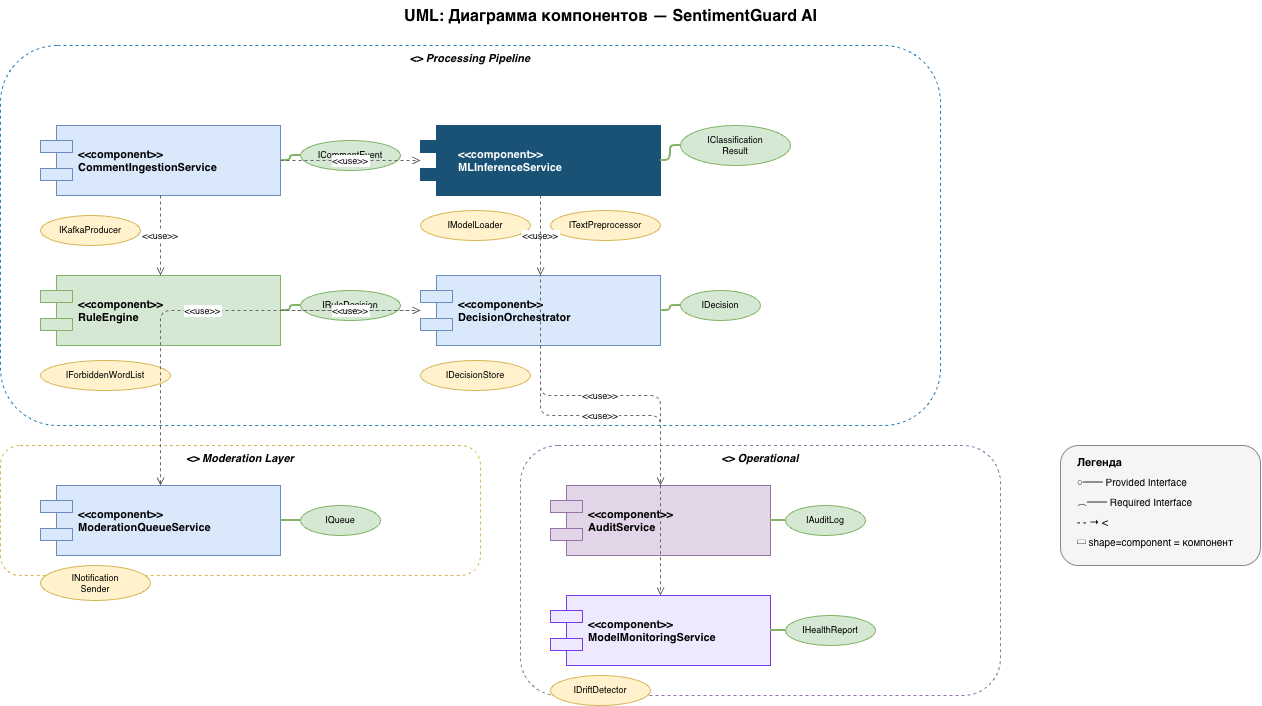

The diagram above was exported from draw.io. Its source (the exported page's mxGraphModel, read from the mxfile embedded in the PNG):
<mxGraphModel dx="1337" dy="741" grid="1" gridSize="10" guides="1" tooltips="1" connect="1" arrows="1" fold="1" page="1" pageScale="1" pageWidth="1654" pageHeight="1169" math="0" shadow="0">
  <root>
    <mxCell id="0" />
    <mxCell id="1" parent="0" />
    <mxCell id="title" parent="1" style="text;html=1;strokeColor=none;fillColor=none;align=center;fontSize=16;fontStyle=1;" value="UML: Диаграмма компонентов — SentimentGuard AI" vertex="1">
      <mxGeometry height="30" width="900" x="200" y="15" as="geometry" />
    </mxCell>
    <mxCell id="sub_proc" parent="1" style="rounded=1;whiteSpace=wrap;html=1;fillColor=none;strokeColor=#2980B9;dashed=1;verticalAlign=top;fontSize=11;fontStyle=3;" value="&lt;&lt;subsystem&gt;&gt; Processing Pipeline" vertex="1">
      <mxGeometry height="380" width="940" x="40" y="60" as="geometry" />
    </mxCell>
    <mxCell id="comp_ing" parent="1" style="shape=component;align=left;spacingLeft=36;strokeColor=#6c8ebf;fillColor=#dae8fc;fontStyle=1;fontSize=11;" value="&lt;&lt;component&gt;&gt;&#10;CommentIngestionService" vertex="1">
      <mxGeometry height="70" width="240" x="80" y="140" as="geometry" />
    </mxCell>
    <mxCell id="pi_ing" parent="1" style="ellipse;whiteSpace=wrap;html=1;fillColor=#d5e8d4;strokeColor=#82b366;fontSize=9;" value="ICommentEvent" vertex="1">
      <mxGeometry height="30" width="100" x="340" y="155" as="geometry" />
    </mxCell>
    <mxCell id="ri_ing" parent="1" style="ellipse;whiteSpace=wrap;html=1;fillColor=#fff2cc;strokeColor=#d6b656;fontSize=9;" value="IKafkaProducer" vertex="1">
      <mxGeometry height="30" width="100" x="80" y="230" as="geometry" />
    </mxCell>
    <mxCell id="comp_rule" parent="1" style="shape=component;align=left;spacingLeft=36;strokeColor=#82b366;fillColor=#d5e8d4;fontStyle=1;fontSize=11;" value="&lt;&lt;component&gt;&gt;&#10;RuleEngine" vertex="1">
      <mxGeometry height="70" width="240" x="80" y="290" as="geometry" />
    </mxCell>
    <mxCell id="pi_rule" parent="1" style="ellipse;whiteSpace=wrap;html=1;fillColor=#d5e8d4;strokeColor=#82b366;fontSize=9;" value="IRuleDecision" vertex="1">
      <mxGeometry height="30" width="100" x="340" y="305" as="geometry" />
    </mxCell>
    <mxCell id="ri_rule" parent="1" style="ellipse;whiteSpace=wrap;html=1;fillColor=#fff2cc;strokeColor=#d6b656;fontSize=9;" value="IForbiddenWordList" vertex="1">
      <mxGeometry height="30" width="130" x="80" y="375" as="geometry" />
    </mxCell>
    <mxCell id="comp_ml" parent="1" style="shape=component;align=left;spacingLeft=36;strokeColor=#1a5276;fillColor=#1a5276;fontColor=#ffffff;fontStyle=1;fontSize=11;" value="&lt;&lt;component&gt;&gt;&#10;MLInferenceService" vertex="1">
      <mxGeometry height="70" width="240" x="460" y="140" as="geometry" />
    </mxCell>
    <mxCell id="pi_ml" parent="1" style="ellipse;whiteSpace=wrap;html=1;fillColor=#d5e8d4;strokeColor=#82b366;fontSize=9;" value="IClassification&#10;Result" vertex="1">
      <mxGeometry height="40" width="110" x="720" y="140" as="geometry" />
    </mxCell>
    <mxCell id="ri_ml1" parent="1" style="ellipse;whiteSpace=wrap;html=1;fillColor=#fff2cc;strokeColor=#d6b656;fontSize=9;" value="IModelLoader" vertex="1">
      <mxGeometry height="30" width="110" x="460" y="225" as="geometry" />
    </mxCell>
    <mxCell id="ri_ml2" parent="1" style="ellipse;whiteSpace=wrap;html=1;fillColor=#fff2cc;strokeColor=#d6b656;fontSize=9;" value="ITextPreprocessor" vertex="1">
      <mxGeometry height="30" width="110" x="590" y="225" as="geometry" />
    </mxCell>
    <mxCell id="comp_orch" parent="1" style="shape=component;align=left;spacingLeft=36;strokeColor=#6c8ebf;fillColor=#dae8fc;fontStyle=1;fontSize=11;" value="&lt;&lt;component&gt;&gt;&#10;DecisionOrchestrator" vertex="1">
      <mxGeometry height="70" width="240" x="460" y="290" as="geometry" />
    </mxCell>
    <mxCell id="pi_orch" parent="1" style="ellipse;whiteSpace=wrap;html=1;fillColor=#d5e8d4;strokeColor=#82b366;fontSize=9;" value="IDecision" vertex="1">
      <mxGeometry height="30" width="80" x="720" y="305" as="geometry" />
    </mxCell>
    <mxCell id="ri_orch" parent="1" style="ellipse;whiteSpace=wrap;html=1;fillColor=#fff2cc;strokeColor=#d6b656;fontSize=9;" value="IDecisionStore" vertex="1">
      <mxGeometry height="30" width="110" x="460" y="375" as="geometry" />
    </mxCell>
    <mxCell id="sub_mod" parent="1" style="rounded=1;whiteSpace=wrap;html=1;fillColor=none;strokeColor=#d6b656;dashed=1;verticalAlign=top;fontSize=11;fontStyle=3;" value="&lt;&lt;subsystem&gt;&gt; Moderation Layer" vertex="1">
      <mxGeometry height="130" width="480" x="40" y="460" as="geometry" />
    </mxCell>
    <mxCell id="comp_queue" parent="1" style="shape=component;align=left;spacingLeft=36;strokeColor=#6c8ebf;fillColor=#dae8fc;fontStyle=1;fontSize=11;" value="&lt;&lt;component&gt;&gt;&#10;ModerationQueueService" vertex="1">
      <mxGeometry height="70" width="240" x="80" y="500" as="geometry" />
    </mxCell>
    <mxCell id="pi_queue" parent="1" style="ellipse;whiteSpace=wrap;html=1;fillColor=#d5e8d4;strokeColor=#82b366;fontSize=9;" value="IQueue" vertex="1">
      <mxGeometry height="30" width="80" x="340" y="520" as="geometry" />
    </mxCell>
    <mxCell id="ri_queue" parent="1" style="ellipse;whiteSpace=wrap;html=1;fillColor=#fff2cc;strokeColor=#d6b656;fontSize=9;" value="INotification&#10;Sender" vertex="1">
      <mxGeometry height="35" width="110" x="80" y="580" as="geometry" />
    </mxCell>
    <mxCell id="sub_ops" parent="1" style="rounded=1;whiteSpace=wrap;html=1;fillColor=none;strokeColor=#9673a6;dashed=1;verticalAlign=top;fontSize=11;fontStyle=3;" value="&lt;&lt;subsystem&gt;&gt; Operational" vertex="1">
      <mxGeometry height="250" width="480" x="560" y="460" as="geometry" />
    </mxCell>
    <mxCell id="comp_audit" parent="1" style="shape=component;align=left;spacingLeft=36;strokeColor=#9673a6;fillColor=#e1d5e7;fontStyle=1;fontSize=11;" value="&lt;&lt;component&gt;&gt;&#10;AuditService" vertex="1">
      <mxGeometry height="70" width="220" x="590" y="500" as="geometry" />
    </mxCell>
    <mxCell id="pi_audit" parent="1" style="ellipse;whiteSpace=wrap;html=1;fillColor=#d5e8d4;strokeColor=#82b366;fontSize=9;" value="IAuditLog" vertex="1">
      <mxGeometry height="30" width="80" x="825" y="520" as="geometry" />
    </mxCell>
    <mxCell id="comp_monitor" parent="1" style="shape=component;align=left;spacingLeft=36;strokeColor=#7C3AED;fillColor=#EDE9FE;fontStyle=1;fontSize=11;" value="&lt;&lt;component&gt;&gt;&#10;ModelMonitoringService" vertex="1">
      <mxGeometry height="70" width="220" x="590" y="610" as="geometry" />
    </mxCell>
    <mxCell id="pi_monitor" parent="1" style="ellipse;whiteSpace=wrap;html=1;fillColor=#d5e8d4;strokeColor=#82b366;fontSize=9;" value="IHealthReport" vertex="1">
      <mxGeometry height="30" width="90" x="825" y="630" as="geometry" />
    </mxCell>
    <mxCell id="ri_monitor" parent="1" style="ellipse;whiteSpace=wrap;html=1;fillColor=#fff2cc;strokeColor=#d6b656;fontSize=9;" value="IDriftDetector" vertex="1">
      <mxGeometry height="30" width="100" x="590" y="690" as="geometry" />
    </mxCell>
    <mxCell id="ea1" edge="1" parent="1" source="comp_ing" style="edgeStyle=orthogonalEdgeStyle;endArrow=none;strokeColor=#82b366;strokeWidth=2;" target="pi_ing">
      <mxGeometry relative="1" as="geometry" />
    </mxCell>
    <mxCell id="ea2" edge="1" parent="1" source="comp_rule" style="edgeStyle=orthogonalEdgeStyle;endArrow=none;strokeColor=#82b366;strokeWidth=2;" target="pi_rule">
      <mxGeometry relative="1" as="geometry" />
    </mxCell>
    <mxCell id="ea3" edge="1" parent="1" source="comp_ml" style="edgeStyle=orthogonalEdgeStyle;endArrow=none;strokeColor=#82b366;strokeWidth=2;" target="pi_ml">
      <mxGeometry relative="1" as="geometry" />
    </mxCell>
    <mxCell id="ea4" edge="1" parent="1" source="comp_orch" style="edgeStyle=orthogonalEdgeStyle;endArrow=none;strokeColor=#82b366;strokeWidth=2;" target="pi_orch">
      <mxGeometry relative="1" as="geometry" />
    </mxCell>
    <mxCell id="ea5" edge="1" parent="1" source="comp_queue" style="edgeStyle=orthogonalEdgeStyle;endArrow=none;strokeColor=#82b366;strokeWidth=2;" target="pi_queue">
      <mxGeometry relative="1" as="geometry" />
    </mxCell>
    <mxCell id="ea6" edge="1" parent="1" source="comp_audit" style="edgeStyle=orthogonalEdgeStyle;endArrow=none;strokeColor=#82b366;strokeWidth=2;" target="pi_audit">
      <mxGeometry relative="1" as="geometry" />
    </mxCell>
    <mxCell id="ea7" edge="1" parent="1" source="comp_monitor" style="edgeStyle=orthogonalEdgeStyle;endArrow=none;strokeColor=#82b366;strokeWidth=2;" target="pi_monitor">
      <mxGeometry relative="1" as="geometry" />
    </mxCell>
    <mxCell id="eu1" edge="1" parent="1" source="comp_ing" style="edgeStyle=orthogonalEdgeStyle;dashed=1;endArrow=open;endFill=0;strokeColor=#666666;fontSize=9;" target="comp_rule" value="&lt;&lt;use&gt;&gt;">
      <mxGeometry relative="1" as="geometry" />
    </mxCell>
    <mxCell id="eu2" edge="1" parent="1" source="comp_ing" style="edgeStyle=orthogonalEdgeStyle;dashed=1;endArrow=open;endFill=0;strokeColor=#666666;fontSize=9;" target="comp_ml" value="&lt;&lt;use&gt;&gt;">
      <mxGeometry relative="1" as="geometry" />
    </mxCell>
    <mxCell id="eu3" edge="1" parent="1" source="comp_rule" style="edgeStyle=orthogonalEdgeStyle;dashed=1;endArrow=open;endFill=0;strokeColor=#666666;fontSize=9;" target="comp_orch" value="&lt;&lt;use&gt;&gt;">
      <mxGeometry relative="1" as="geometry" />
    </mxCell>
    <mxCell id="eu4" edge="1" parent="1" source="comp_ml" style="edgeStyle=orthogonalEdgeStyle;dashed=1;endArrow=open;endFill=0;strokeColor=#666666;fontSize=9;" target="comp_orch" value="&lt;&lt;use&gt;&gt;">
      <mxGeometry relative="1" as="geometry" />
    </mxCell>
    <mxCell id="eu5" edge="1" parent="1" source="comp_orch" style="edgeStyle=orthogonalEdgeStyle;dashed=1;endArrow=open;endFill=0;strokeColor=#666666;fontSize=9;" target="comp_queue" value="&lt;&lt;use&gt;&gt;">
      <mxGeometry relative="1" as="geometry" />
    </mxCell>
    <mxCell id="eu6" edge="1" parent="1" source="comp_orch" style="edgeStyle=orthogonalEdgeStyle;dashed=1;endArrow=open;endFill=0;strokeColor=#666666;fontSize=9;" target="comp_audit" value="&lt;&lt;use&gt;&gt;">
      <mxGeometry relative="1" as="geometry" />
    </mxCell>
    <mxCell id="eu7" edge="1" parent="1" source="comp_ml" style="edgeStyle=orthogonalEdgeStyle;dashed=1;endArrow=open;endFill=0;strokeColor=#666666;fontSize=9;" target="comp_monitor" value="&lt;&lt;use&gt;&gt;">
      <mxGeometry relative="1" as="geometry" />
    </mxCell>
    <mxCell id="leg_bg" parent="1" style="rounded=1;fillColor=#f5f5f5;strokeColor=#888888;" value="" vertex="1">
      <mxGeometry height="120" width="200" x="1100" y="460" as="geometry" />
    </mxCell>
    <mxCell id="leg_t" parent="1" style="text;html=1;strokeColor=none;fillColor=none;fontStyle=1;fontSize=11;" value="Легенда" vertex="1">
      <mxGeometry height="18" width="80" x="1115" y="464" as="geometry" />
    </mxCell>
    <mxCell id="leg_prov" parent="1" style="text;html=1;strokeColor=none;fillColor=none;fontSize=10;align=left;" value="○── Provided Interface" vertex="1">
      <mxGeometry height="18" width="170" x="1115" y="484" as="geometry" />
    </mxCell>
    <mxCell id="leg_req" parent="1" style="text;html=1;strokeColor=none;fillColor=none;fontSize=10;align=left;" value="⌒── Required Interface" vertex="1">
      <mxGeometry height="18" width="170" x="1115" y="504" as="geometry" />
    </mxCell>
    <mxCell id="leg_use" parent="1" style="text;html=1;strokeColor=none;fillColor=none;fontSize=10;align=left;" value="- - → &lt;&lt;use&gt;&gt; зависимость" vertex="1">
      <mxGeometry height="18" width="170" x="1115" y="524" as="geometry" />
    </mxCell>
    <mxCell id="leg_comp" parent="1" style="text;html=1;strokeColor=none;fillColor=none;fontSize=10;align=left;" value="▭ shape=component = компонент" vertex="1">
      <mxGeometry height="18" width="170" x="1115" y="544" as="geometry" />
    </mxCell>
  </root>
</mxGraphModel>